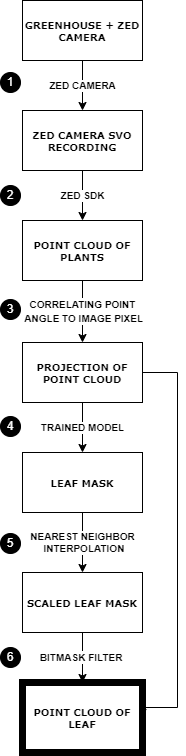

The diagram above was exported from draw.io. Its source (the exported page's mxGraphModel, read from the mxfile embedded in the PNG):
<mxGraphModel dx="1232" dy="1195" grid="1" gridSize="10" guides="1" tooltips="1" connect="1" arrows="1" fold="1" page="1" pageScale="1" pageWidth="850" pageHeight="1100" background="none" math="0" shadow="0">
  <root>
    <mxCell id="0" />
    <mxCell id="1" parent="0" />
    <mxCell id="e_K_E974sBM6reIO5fZL-7" value="ZED SDK" style="edgeStyle=orthogonalEdgeStyle;rounded=0;orthogonalLoop=1;jettySize=auto;html=1;exitX=0.5;exitY=1;exitDx=0;exitDy=0;entryX=0.5;entryY=0;entryDx=0;entryDy=0;fontSize=10;fontStyle=1" parent="1" source="60e70716793133e9-4" target="vUtEQ1WDIaLr55wLkuLu-16" edge="1">
      <mxGeometry relative="1" as="geometry" />
    </mxCell>
    <mxCell id="60e70716793133e9-4" value="ZED CAMERA SVO RECORDING" style="rounded=0;whiteSpace=wrap;html=1;shadow=0;labelBackgroundColor=none;strokeWidth=1;fontFamily=Verdana;fontSize=10;align=center;fontStyle=1" parent="1" vertex="1">
      <mxGeometry x="365" y="110" width="120" height="60" as="geometry" />
    </mxCell>
    <mxCell id="4EyMtzhhhyf9mukKDBPl-2" value="&lt;span style=&quot;font-size: 10px;&quot;&gt;&lt;b&gt;CORRELATING POINT&lt;br&gt;&amp;nbsp;ANGLE TO IMAGE PIXEL&lt;/b&gt;&lt;/span&gt;" style="edgeStyle=orthogonalEdgeStyle;rounded=0;orthogonalLoop=1;jettySize=auto;html=1;exitX=0.5;exitY=1;exitDx=0;exitDy=0;entryX=0.5;entryY=0;entryDx=0;entryDy=0;" parent="1" source="vUtEQ1WDIaLr55wLkuLu-16" target="4EyMtzhhhyf9mukKDBPl-1" edge="1">
      <mxGeometry relative="1" as="geometry" />
    </mxCell>
    <mxCell id="rjNBhgCXo03UDYOSe8E5-1" style="edgeStyle=orthogonalEdgeStyle;rounded=0;orthogonalLoop=1;jettySize=auto;html=1;entryX=1;entryY=0.5;entryDx=0;entryDy=0;exitX=1;exitY=0.5;exitDx=0;exitDy=0;" parent="1" source="4EyMtzhhhyf9mukKDBPl-1" target="Irl7B9xwEchcPY5wgv8W-2" edge="1">
      <mxGeometry relative="1" as="geometry">
        <Array as="points">
          <mxPoint x="520" y="372" />
          <mxPoint x="520" y="707" />
        </Array>
      </mxGeometry>
    </mxCell>
    <mxCell id="vUtEQ1WDIaLr55wLkuLu-16" value="POINT CLOUD OF PLANTS" style="whiteSpace=wrap;html=1;fontSize=10;fontFamily=Verdana;rounded=0;shadow=0;labelBackgroundColor=none;strokeWidth=1;fontStyle=1" parent="1" vertex="1">
      <mxGeometry x="365" y="220" width="120" height="60" as="geometry" />
    </mxCell>
    <mxCell id="vUtEQ1WDIaLr55wLkuLu-25" value="NEAREST NEIGHBOR&lt;br&gt;&amp;nbsp;INTERPOLATION" style="edgeStyle=orthogonalEdgeStyle;rounded=0;orthogonalLoop=1;jettySize=auto;html=1;fontSize=10;fontStyle=1" parent="1" source="vUtEQ1WDIaLr55wLkuLu-22" target="vUtEQ1WDIaLr55wLkuLu-24" edge="1">
      <mxGeometry relative="1" as="geometry" />
    </mxCell>
    <mxCell id="vUtEQ1WDIaLr55wLkuLu-22" value="LEAF MASK" style="whiteSpace=wrap;html=1;fontSize=10;fontFamily=Verdana;rounded=0;shadow=0;labelBackgroundColor=none;strokeWidth=1;fontStyle=1" parent="1" vertex="1">
      <mxGeometry x="365" y="452" width="120" height="60" as="geometry" />
    </mxCell>
    <mxCell id="Irl7B9xwEchcPY5wgv8W-3" value="&lt;font style=&quot;font-size: 10px;&quot;&gt;&lt;b&gt;BITMASK FILTER&amp;nbsp;&lt;/b&gt;&lt;/font&gt;" style="edgeStyle=orthogonalEdgeStyle;rounded=0;orthogonalLoop=1;jettySize=auto;html=1;entryX=0.5;entryY=0;entryDx=0;entryDy=0;" parent="1" source="vUtEQ1WDIaLr55wLkuLu-24" target="Irl7B9xwEchcPY5wgv8W-2" edge="1">
      <mxGeometry relative="1" as="geometry">
        <mxPoint as="offset" />
      </mxGeometry>
    </mxCell>
    <mxCell id="vUtEQ1WDIaLr55wLkuLu-24" value="SCALED LEAF MASK" style="whiteSpace=wrap;html=1;fontSize=10;fontFamily=Verdana;rounded=0;shadow=0;labelBackgroundColor=none;strokeWidth=1;fontStyle=1" parent="1" vertex="1">
      <mxGeometry x="365" y="572" width="120" height="60" as="geometry" />
    </mxCell>
    <mxCell id="e_K_E974sBM6reIO5fZL-3" value="TRAINED MODEL" style="edgeStyle=orthogonalEdgeStyle;rounded=0;orthogonalLoop=1;jettySize=auto;html=1;exitX=0.5;exitY=1;exitDx=0;exitDy=0;entryX=0.5;entryY=0;entryDx=0;entryDy=0;fontSize=10;fontStyle=1" parent="1" source="4EyMtzhhhyf9mukKDBPl-1" target="vUtEQ1WDIaLr55wLkuLu-22" edge="1">
      <mxGeometry relative="1" as="geometry">
        <mxPoint x="160" y="292" as="sourcePoint" />
      </mxGeometry>
    </mxCell>
    <mxCell id="Irl7B9xwEchcPY5wgv8W-2" value="POINT CLOUD OF LEAF" style="whiteSpace=wrap;html=1;fontSize=10;fontFamily=Verdana;rounded=0;shadow=0;labelBackgroundColor=none;strokeWidth=7;fontStyle=1" parent="1" vertex="1">
      <mxGeometry x="365" y="682" width="120" height="70" as="geometry" />
    </mxCell>
    <mxCell id="4EyMtzhhhyf9mukKDBPl-1" value="PROJECTION OF POINT CLOUD" style="whiteSpace=wrap;html=1;fontSize=10;fontFamily=Verdana;rounded=0;shadow=0;labelBackgroundColor=none;strokeWidth=1;fontStyle=1" parent="1" vertex="1">
      <mxGeometry x="365" y="342" width="120" height="60" as="geometry" />
    </mxCell>
    <mxCell id="ZUVpXmjQ6QaytkVDESN--2" value="ZED CAMERA" style="edgeStyle=orthogonalEdgeStyle;rounded=0;orthogonalLoop=1;jettySize=auto;html=1;entryX=0.5;entryY=0;entryDx=0;entryDy=0;fontSize=10;fontStyle=1" parent="1" source="ZUVpXmjQ6QaytkVDESN--1" target="60e70716793133e9-4" edge="1">
      <mxGeometry relative="1" as="geometry" />
    </mxCell>
    <mxCell id="ZUVpXmjQ6QaytkVDESN--1" value="GREENHOUSE + ZED CAMERA" style="rounded=0;whiteSpace=wrap;html=1;shadow=0;labelBackgroundColor=none;strokeWidth=1;fontFamily=Verdana;fontSize=10;align=center;fontStyle=1" parent="1" vertex="1">
      <mxGeometry x="365" width="120" height="60" as="geometry" />
    </mxCell>
    <mxCell id="ZUVpXmjQ6QaytkVDESN--3" value="1" style="ellipse;whiteSpace=wrap;html=1;aspect=fixed;labelBackgroundColor=none;fillColor=#000000;fontColor=#ffffff;" parent="1" vertex="1">
      <mxGeometry x="343" y="72" width="20" height="20" as="geometry" />
    </mxCell>
    <mxCell id="ZUVpXmjQ6QaytkVDESN--4" value="2" style="ellipse;whiteSpace=wrap;html=1;aspect=fixed;labelBackgroundColor=none;fillColor=#000000;fontColor=#ffffff;" parent="1" vertex="1">
      <mxGeometry x="343" y="185" width="20" height="20" as="geometry" />
    </mxCell>
    <mxCell id="ZUVpXmjQ6QaytkVDESN--5" value="3" style="ellipse;whiteSpace=wrap;html=1;aspect=fixed;labelBackgroundColor=none;fillColor=#000000;fontColor=#ffffff;" parent="1" vertex="1">
      <mxGeometry x="343" y="299" width="20" height="20" as="geometry" />
    </mxCell>
    <mxCell id="ZUVpXmjQ6QaytkVDESN--6" value="4" style="ellipse;whiteSpace=wrap;html=1;aspect=fixed;labelBackgroundColor=none;fillColor=#000000;fontColor=#ffffff;" parent="1" vertex="1">
      <mxGeometry x="343" y="416" width="20" height="20" as="geometry" />
    </mxCell>
    <mxCell id="ZUVpXmjQ6QaytkVDESN--7" value="5" style="ellipse;whiteSpace=wrap;html=1;aspect=fixed;labelBackgroundColor=none;fillColor=#000000;fontColor=#ffffff;" parent="1" vertex="1">
      <mxGeometry x="343" y="533" width="20" height="20" as="geometry" />
    </mxCell>
    <mxCell id="ZUVpXmjQ6QaytkVDESN--8" value="6" style="ellipse;whiteSpace=wrap;html=1;aspect=fixed;labelBackgroundColor=none;fillColor=#000000;fontColor=#ffffff;" parent="1" vertex="1">
      <mxGeometry x="343" y="647" width="20" height="20" as="geometry" />
    </mxCell>
  </root>
</mxGraphModel>